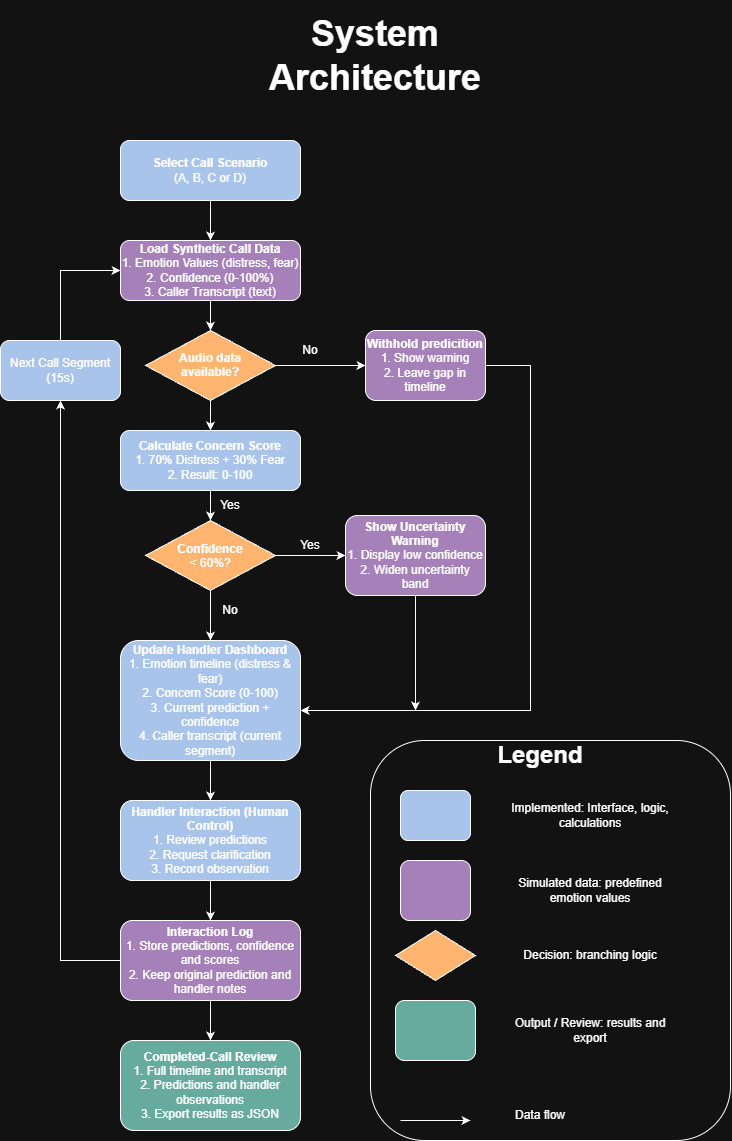

The diagram above was exported from draw.io. Its source (the exported page's mxGraphModel, read from the mxfile embedded in the PNG):
<mxGraphModel dx="1031" dy="2285" grid="1" gridSize="10" guides="1" tooltips="1" connect="1" arrows="1" fold="1" page="1" pageScale="1" pageWidth="850" pageHeight="1100" math="0" shadow="0">
  <root>
    <mxCell id="0" />
    <mxCell id="1" parent="0" />
    <mxCell id="Z4ZuEBQiRWUP-5GzOVU9-47" parent="1" style="rounded=1;whiteSpace=wrap;html=1;roundedPerimeter=1;" value="" vertex="1">
      <mxGeometry height="400" width="360" x="370" y="660" as="geometry" />
    </mxCell>
    <mxCell id="Z4ZuEBQiRWUP-5GzOVU9-9" edge="1" parent="1" source="Z4ZuEBQiRWUP-5GzOVU9-1" style="edgeStyle=orthogonalEdgeStyle;rounded=0;orthogonalLoop=1;jettySize=auto;html=1;entryX=0.5;entryY=0;entryDx=0;entryDy=0;defaultLabelBackgroundColor=page;labelPadding=0 4;" target="Z4ZuEBQiRWUP-5GzOVU9-2">
      <mxGeometry relative="1" as="geometry" />
    </mxCell>
    <mxCell id="Z4ZuEBQiRWUP-5GzOVU9-1" parent="1" style="rounded=1;whiteSpace=wrap;html=1;roundedPerimeter=1;fillColor=light-dark(#FFFFFF,#A9C4EB);" value="&lt;b&gt;Select Call Scenario&lt;/b&gt;&lt;div&gt;(A, B, C or D)&lt;/div&gt;" vertex="1">
      <mxGeometry height="60" width="180" x="120" y="60" as="geometry" />
    </mxCell>
    <mxCell id="Z4ZuEBQiRWUP-5GzOVU9-8" edge="1" parent="1" source="Z4ZuEBQiRWUP-5GzOVU9-2" style="edgeStyle=orthogonalEdgeStyle;rounded=0;orthogonalLoop=1;jettySize=auto;html=1;entryX=0.5;entryY=0;entryDx=0;entryDy=0;defaultLabelBackgroundColor=page;labelPadding=0 4;" target="Z4ZuEBQiRWUP-5GzOVU9-3">
      <mxGeometry relative="1" as="geometry" />
    </mxCell>
    <mxCell id="Z4ZuEBQiRWUP-5GzOVU9-2" parent="1" style="rounded=1;whiteSpace=wrap;html=1;roundedPerimeter=1;fillColor=light-dark(#FFFFFF,#A680B8);" value="&lt;b&gt;Load Synthetic Call Data&lt;/b&gt;&lt;div&gt;1. Emotion Values (distress, fear)&lt;/div&gt;&lt;div&gt;2. Confidence (0-100%)&lt;/div&gt;&lt;div&gt;3. Caller Transcript (text)&lt;/div&gt;" vertex="1">
      <mxGeometry height="60" width="180" x="120" y="160" as="geometry" />
    </mxCell>
    <mxCell id="Z4ZuEBQiRWUP-5GzOVU9-6" edge="1" parent="1" source="Z4ZuEBQiRWUP-5GzOVU9-3" style="edgeStyle=orthogonalEdgeStyle;rounded=0;orthogonalLoop=1;jettySize=auto;html=1;entryX=0;entryY=0.5;entryDx=0;entryDy=0;defaultLabelBackgroundColor=page;labelPadding=0 4;" target="Z4ZuEBQiRWUP-5GzOVU9-4">
      <mxGeometry relative="1" as="geometry" />
    </mxCell>
    <mxCell id="Z4ZuEBQiRWUP-5GzOVU9-11" edge="1" parent="1" source="Z4ZuEBQiRWUP-5GzOVU9-3" style="edgeStyle=orthogonalEdgeStyle;rounded=0;orthogonalLoop=1;jettySize=auto;html=1;entryX=0.5;entryY=0;entryDx=0;entryDy=0;defaultLabelBackgroundColor=page;labelPadding=0 4;" target="Z4ZuEBQiRWUP-5GzOVU9-10">
      <mxGeometry relative="1" as="geometry" />
    </mxCell>
    <mxCell id="Z4ZuEBQiRWUP-5GzOVU9-3" parent="1" style="rhombus;whiteSpace=wrap;html=1;shapeInside=1;fillColor=light-dark(#FFFFFF,#FFB570);" value="&lt;b&gt;Audio data available?&lt;/b&gt;" vertex="1">
      <mxGeometry height="70" width="130" x="145" y="250" as="geometry" />
    </mxCell>
    <mxCell id="Z4ZuEBQiRWUP-5GzOVU9-25" edge="1" parent="1" source="Z4ZuEBQiRWUP-5GzOVU9-4" style="edgeStyle=orthogonalEdgeStyle;rounded=0;orthogonalLoop=1;jettySize=auto;html=1;defaultLabelBackgroundColor=page;labelPadding=0 4;entryX=1;entryY=0.583;entryDx=0;entryDy=0;" target="Z4ZuEBQiRWUP-5GzOVU9-15">
      <mxGeometry relative="1" as="geometry">
        <Array as="points">
          <mxPoint x="530" y="285" />
          <mxPoint x="530" y="630" />
        </Array>
        <mxPoint x="530" y="630" as="targetPoint" />
      </mxGeometry>
    </mxCell>
    <mxCell id="Z4ZuEBQiRWUP-5GzOVU9-4" parent="1" style="rounded=1;whiteSpace=wrap;html=1;roundedPerimeter=1;fillColor=light-dark(#FFFFFF,#A680B8);" value="&lt;b&gt;Withhold predicition&lt;/b&gt;&lt;div&gt;1. Show warning&lt;/div&gt;&lt;div&gt;2. Leave gap in timeline&lt;/div&gt;" vertex="1">
      <mxGeometry height="70" width="120" x="365" y="250" as="geometry" />
    </mxCell>
    <mxCell id="Z4ZuEBQiRWUP-5GzOVU9-7" parent="1" style="text;html=1;whiteSpace=wrap;strokeColor=none;fillColor=none;align=center;verticalAlign=middle;rounded=0;" value="No" vertex="1">
      <mxGeometry height="30" width="60" x="280" y="255" as="geometry" />
    </mxCell>
    <mxCell id="Z4ZuEBQiRWUP-5GzOVU9-18" edge="1" parent="1" source="Z4ZuEBQiRWUP-5GzOVU9-10" style="edgeStyle=orthogonalEdgeStyle;rounded=0;orthogonalLoop=1;jettySize=auto;html=1;entryX=0.5;entryY=0;entryDx=0;entryDy=0;defaultLabelBackgroundColor=page;labelPadding=0 4;" target="Z4ZuEBQiRWUP-5GzOVU9-12">
      <mxGeometry relative="1" as="geometry" />
    </mxCell>
    <mxCell id="Z4ZuEBQiRWUP-5GzOVU9-10" parent="1" style="rounded=1;whiteSpace=wrap;html=1;roundedPerimeter=1;fillColor=light-dark(#FFFFFF,#A9C4EB);" value="&lt;b&gt;Calculate Concern Score&lt;/b&gt;&lt;div&gt;1. 70% Distress + 30% Fear&lt;/div&gt;&lt;div&gt;2. Result: 0-100&lt;/div&gt;" vertex="1">
      <mxGeometry height="60" width="180" x="120" y="350" as="geometry" />
    </mxCell>
    <mxCell id="Z4ZuEBQiRWUP-5GzOVU9-16" edge="1" parent="1" source="Z4ZuEBQiRWUP-5GzOVU9-12" style="edgeStyle=orthogonalEdgeStyle;rounded=0;orthogonalLoop=1;jettySize=auto;html=1;entryX=0.5;entryY=0;entryDx=0;entryDy=0;defaultLabelBackgroundColor=page;labelPadding=0 4;" target="Z4ZuEBQiRWUP-5GzOVU9-15">
      <mxGeometry relative="1" as="geometry" />
    </mxCell>
    <mxCell id="Z4ZuEBQiRWUP-5GzOVU9-22" edge="1" parent="1" source="Z4ZuEBQiRWUP-5GzOVU9-12" style="edgeStyle=orthogonalEdgeStyle;rounded=0;orthogonalLoop=1;jettySize=auto;html=1;entryX=0;entryY=0.5;entryDx=0;entryDy=0;defaultLabelBackgroundColor=page;labelPadding=0 4;" target="Z4ZuEBQiRWUP-5GzOVU9-17">
      <mxGeometry relative="1" as="geometry" />
    </mxCell>
    <mxCell id="Z4ZuEBQiRWUP-5GzOVU9-12" parent="1" style="rhombus;whiteSpace=wrap;html=1;shapeInside=1;fillColor=light-dark(#FFFFFF,#FFB570);" value="&lt;b&gt;Confidence&lt;/b&gt;&lt;div&gt;&amp;lt; 60%?&lt;/div&gt;" vertex="1">
      <mxGeometry height="70" width="130" x="145" y="440" as="geometry" />
    </mxCell>
    <mxCell id="Z4ZuEBQiRWUP-5GzOVU9-14" edge="1" parent="1" source="Z4ZuEBQiRWUP-5GzOVU9-13" style="edgeStyle=orthogonalEdgeStyle;rounded=0;orthogonalLoop=1;jettySize=auto;html=1;entryX=0;entryY=0.5;entryDx=0;entryDy=0;defaultLabelBackgroundColor=page;labelPadding=0 4;" target="Z4ZuEBQiRWUP-5GzOVU9-2">
      <mxGeometry relative="1" as="geometry" />
    </mxCell>
    <mxCell id="Z4ZuEBQiRWUP-5GzOVU9-13" parent="1" style="rounded=1;whiteSpace=wrap;html=1;roundedPerimeter=1;fillColor=light-dark(#FFFFFF,#A9C4EB);" value="Next Call Segment&lt;div&gt;(15s)&lt;/div&gt;" vertex="1">
      <mxGeometry height="60" width="120" y="260" as="geometry" />
    </mxCell>
    <mxCell id="Z4ZuEBQiRWUP-5GzOVU9-28" edge="1" parent="1" source="Z4ZuEBQiRWUP-5GzOVU9-15" style="edgeStyle=orthogonalEdgeStyle;rounded=0;orthogonalLoop=1;jettySize=auto;html=1;entryX=0.5;entryY=0;entryDx=0;entryDy=0;defaultLabelBackgroundColor=page;labelPadding=0 4;" target="Z4ZuEBQiRWUP-5GzOVU9-27">
      <mxGeometry relative="1" as="geometry" />
    </mxCell>
    <mxCell id="Z4ZuEBQiRWUP-5GzOVU9-15" parent="1" style="rounded=1;whiteSpace=wrap;html=1;roundedPerimeter=1;fillColor=light-dark(#FFFFFF,#A9C4EB);" value="&lt;b&gt;Update Handler Dashboard&lt;/b&gt;&lt;div&gt;1. Emotion timeline (distress &amp;amp; fear)&lt;/div&gt;&lt;div&gt;2. Concern Score (0-100)&lt;/div&gt;&lt;div&gt;3. Current prediction + confidence&lt;/div&gt;&lt;div&gt;4. Caller transcript (current segment)&lt;/div&gt;" vertex="1">
      <mxGeometry height="120" width="180" x="120" y="560" as="geometry" />
    </mxCell>
    <mxCell id="Z4ZuEBQiRWUP-5GzOVU9-26" edge="1" parent="1" source="Z4ZuEBQiRWUP-5GzOVU9-17" style="edgeStyle=orthogonalEdgeStyle;rounded=0;orthogonalLoop=1;jettySize=auto;html=1;defaultLabelBackgroundColor=page;labelPadding=0 4;">
      <mxGeometry relative="1" as="geometry">
        <mxPoint x="415" y="630" as="targetPoint" />
      </mxGeometry>
    </mxCell>
    <mxCell id="Z4ZuEBQiRWUP-5GzOVU9-17" parent="1" style="rounded=1;whiteSpace=wrap;html=1;roundedPerimeter=1;fillColor=light-dark(#FFFFFF,#A680B8);" value="&lt;b&gt;Show Uncertainty Warning&lt;/b&gt;&lt;div&gt;1. Display low confidence&lt;/div&gt;&lt;div&gt;2. Widen uncertainty band&lt;/div&gt;" vertex="1">
      <mxGeometry height="80" width="140" x="345" y="435" as="geometry" />
    </mxCell>
    <mxCell id="Z4ZuEBQiRWUP-5GzOVU9-20" parent="1" style="text;html=1;whiteSpace=wrap;strokeColor=none;fillColor=none;align=center;verticalAlign=middle;rounded=0;" value="Yes" vertex="1">
      <mxGeometry height="30" width="60" x="280" y="450" as="geometry" />
    </mxCell>
    <mxCell id="Z4ZuEBQiRWUP-5GzOVU9-23" parent="1" style="text;html=1;whiteSpace=wrap;strokeColor=none;fillColor=none;align=center;verticalAlign=middle;rounded=0;" value="Yes" vertex="1">
      <mxGeometry height="30" width="60" x="200" y="410" as="geometry" />
    </mxCell>
    <mxCell id="Z4ZuEBQiRWUP-5GzOVU9-24" parent="1" style="text;html=1;whiteSpace=wrap;strokeColor=none;fillColor=none;align=center;verticalAlign=middle;rounded=0;" value="No" vertex="1">
      <mxGeometry height="30" width="60" x="200" y="515" as="geometry" />
    </mxCell>
    <mxCell id="Z4ZuEBQiRWUP-5GzOVU9-31" edge="1" parent="1" source="Z4ZuEBQiRWUP-5GzOVU9-27" style="edgeStyle=orthogonalEdgeStyle;rounded=0;orthogonalLoop=1;jettySize=auto;html=1;entryX=0.5;entryY=0;entryDx=0;entryDy=0;defaultLabelBackgroundColor=page;labelPadding=0 4;" target="Z4ZuEBQiRWUP-5GzOVU9-29">
      <mxGeometry relative="1" as="geometry" />
    </mxCell>
    <mxCell id="Z4ZuEBQiRWUP-5GzOVU9-27" parent="1" style="rounded=1;whiteSpace=wrap;html=1;roundedPerimeter=1;fillColor=light-dark(#FFFFFF,#A9C4EB);" value="&lt;b&gt;Handler Interaction (Human Control)&lt;/b&gt;&lt;div&gt;1. Review predictions&lt;/div&gt;&lt;div&gt;2. Request clarification&lt;/div&gt;&lt;div&gt;3. Record observation&lt;/div&gt;" vertex="1">
      <mxGeometry height="80" width="180" x="120" y="720" as="geometry" />
    </mxCell>
    <mxCell id="Z4ZuEBQiRWUP-5GzOVU9-32" edge="1" parent="1" source="Z4ZuEBQiRWUP-5GzOVU9-29" style="edgeStyle=orthogonalEdgeStyle;rounded=0;orthogonalLoop=1;jettySize=auto;html=1;entryX=0.5;entryY=1;entryDx=0;entryDy=0;defaultLabelBackgroundColor=page;labelPadding=0 4;" target="Z4ZuEBQiRWUP-5GzOVU9-13">
      <mxGeometry relative="1" as="geometry">
        <Array as="points">
          <mxPoint x="60" y="880" />
        </Array>
      </mxGeometry>
    </mxCell>
    <mxCell id="Z4ZuEBQiRWUP-5GzOVU9-34" edge="1" parent="1" source="Z4ZuEBQiRWUP-5GzOVU9-29" style="edgeStyle=orthogonalEdgeStyle;rounded=0;orthogonalLoop=1;jettySize=auto;html=1;entryX=0.5;entryY=0;entryDx=0;entryDy=0;defaultLabelBackgroundColor=page;labelPadding=0 4;" target="Z4ZuEBQiRWUP-5GzOVU9-33">
      <mxGeometry relative="1" as="geometry" />
    </mxCell>
    <mxCell id="Z4ZuEBQiRWUP-5GzOVU9-29" parent="1" style="rounded=1;whiteSpace=wrap;html=1;roundedPerimeter=1;fillColor=light-dark(#FFFFFF,#A680B8);" value="&lt;b&gt;Interaction Log&lt;/b&gt;&lt;div&gt;1. Store predictions, confidence and scores&lt;/div&gt;&lt;div&gt;2. Keep original prediction and handler notes&lt;/div&gt;" vertex="1">
      <mxGeometry height="80" width="180" x="120" y="840" as="geometry" />
    </mxCell>
    <mxCell id="Z4ZuEBQiRWUP-5GzOVU9-33" parent="1" style="rounded=1;whiteSpace=wrap;html=1;roundedPerimeter=1;fillColor=light-dark(#FFFFFF,#67AB9F);" value="&lt;b&gt;Completed-Call Review&lt;/b&gt;&lt;div&gt;1. Full timeline and transcript&lt;/div&gt;&lt;div&gt;2. Predictions and handler observations&lt;/div&gt;&lt;div&gt;3. Export results as JSON&lt;/div&gt;" vertex="1">
      <mxGeometry height="90" width="180" x="120" y="960" as="geometry" />
    </mxCell>
    <mxCell id="Z4ZuEBQiRWUP-5GzOVU9-35" parent="1" style="rounded=1;whiteSpace=wrap;html=1;roundedPerimeter=1;fillColor=light-dark(#FFFFFF,#A9C4EB);" value="" vertex="1">
      <mxGeometry height="50" width="70" x="400" y="710" as="geometry" />
    </mxCell>
    <mxCell id="Z4ZuEBQiRWUP-5GzOVU9-36" parent="1" style="rounded=1;whiteSpace=wrap;html=1;roundedPerimeter=1;fillColor=light-dark(#FFFFFF,#A680B8);" value="" vertex="1">
      <mxGeometry height="60" width="70" x="400" y="780" as="geometry" />
    </mxCell>
    <mxCell id="Z4ZuEBQiRWUP-5GzOVU9-37" parent="1" style="rhombus;whiteSpace=wrap;html=1;shapeInside=1;fillColor=light-dark(#FFFFFF,#FFB570);" value="" vertex="1">
      <mxGeometry height="50" width="80" x="395" y="850" as="geometry" />
    </mxCell>
    <mxCell id="Z4ZuEBQiRWUP-5GzOVU9-38" parent="1" style="rounded=1;whiteSpace=wrap;html=1;roundedPerimeter=1;fillColor=light-dark(#FFFFFF,#67AB9F);" value="" vertex="1">
      <mxGeometry height="60" width="80" x="395" y="920" as="geometry" />
    </mxCell>
    <mxCell id="Z4ZuEBQiRWUP-5GzOVU9-39" parent="1" style="text;html=1;whiteSpace=wrap;strokeColor=none;fillColor=none;align=center;verticalAlign=middle;rounded=0;" value="Implemented: Interface, logic, calculations" vertex="1">
      <mxGeometry height="30" width="180" x="500" y="720" as="geometry" />
    </mxCell>
    <mxCell id="Z4ZuEBQiRWUP-5GzOVU9-40" parent="1" style="text;html=1;whiteSpace=wrap;strokeColor=none;fillColor=none;align=center;verticalAlign=middle;rounded=0;" value="Simulated data: predefined emotion values" vertex="1">
      <mxGeometry height="30" width="180" x="500" y="795" as="geometry" />
    </mxCell>
    <mxCell id="Z4ZuEBQiRWUP-5GzOVU9-41" parent="1" style="text;html=1;whiteSpace=wrap;strokeColor=none;fillColor=none;align=center;verticalAlign=middle;rounded=0;" value="Decision: branching logic" vertex="1">
      <mxGeometry height="30" width="180" x="500" y="860" as="geometry" />
    </mxCell>
    <mxCell id="Z4ZuEBQiRWUP-5GzOVU9-42" parent="1" style="text;html=1;whiteSpace=wrap;strokeColor=none;fillColor=none;align=center;verticalAlign=middle;rounded=0;" value="Output / Review: results and export" vertex="1">
      <mxGeometry height="30" width="180" x="500" y="935" as="geometry" />
    </mxCell>
    <mxCell id="Z4ZuEBQiRWUP-5GzOVU9-45" edge="1" parent="1" style="endArrow=classic;html=1;rounded=0;defaultLabelBackgroundColor=page;labelPadding=0 4;" value="">
      <mxGeometry height="50" relative="1" width="50" as="geometry">
        <mxPoint x="400" y="1040" as="sourcePoint" />
        <mxPoint x="470" y="1040" as="targetPoint" />
      </mxGeometry>
    </mxCell>
    <mxCell id="Z4ZuEBQiRWUP-5GzOVU9-46" parent="1" style="text;html=1;whiteSpace=wrap;strokeColor=none;fillColor=none;align=center;verticalAlign=middle;rounded=0;" value="Data flow" vertex="1">
      <mxGeometry height="30" width="60" x="510" y="1020" as="geometry" />
    </mxCell>
    <mxCell id="Z4ZuEBQiRWUP-5GzOVU9-48" parent="1" style="text;html=1;whiteSpace=wrap;strokeColor=none;fillColor=none;align=center;verticalAlign=middle;rounded=0;" value="&lt;font style=&quot;font-size: 24px;&quot;&gt;&lt;b&gt;Legend&lt;/b&gt;&lt;/font&gt;" vertex="1">
      <mxGeometry height="30" width="60" x="510" y="660" as="geometry" />
    </mxCell>
    <mxCell id="Z4ZuEBQiRWUP-5GzOVU9-49" parent="1" style="text;html=1;whiteSpace=wrap;strokeColor=none;fillColor=none;align=center;verticalAlign=middle;rounded=0;" value="&lt;b&gt;&lt;font style=&quot;font-size: 36px;&quot;&gt;System Architecture&lt;/font&gt;&lt;/b&gt;" vertex="1">
      <mxGeometry height="110" width="350" x="200" y="-80" as="geometry" />
    </mxCell>
  </root>
</mxGraphModel>